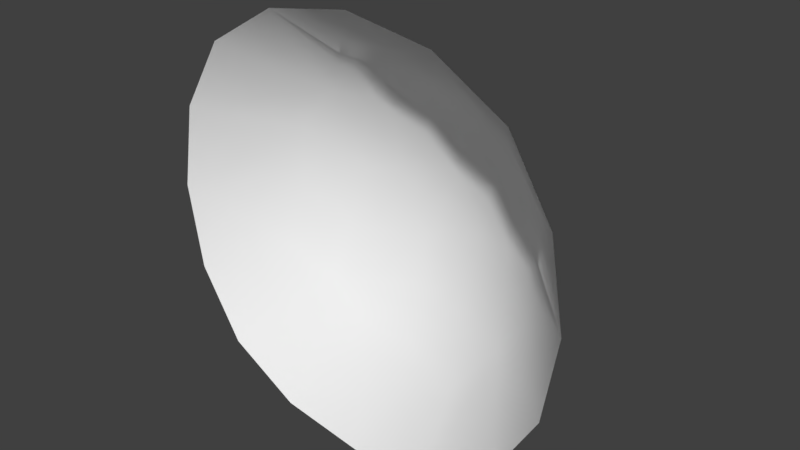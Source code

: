 # Source: bush01.blend  (saved by Blender 2.78.0; exported with 4.5.12 LTS)
import bpy
from mathutils import Matrix  # noqa: F401  (used for matrix-valued properties, if any)

bpy.ops.wm.read_factory_settings(use_empty=True)
scene = bpy.context.scene
scene.name = 'Scene'

# ---- collections
col_collection_1 = bpy.data.collections.new('Collection 1'); scene.collection.children.link(col_collection_1)

# ---- materials (node trees are filled in below, after node groups)
mat_bush01 = bpy.data.materials.new('bush01')
mat_bush01.alpha_threshold = 0.0
mat_bush01.use_transparent_shadow = False
mat_bush01.roughness = 0.5

# ---- material node trees

# ---- world
world_world = bpy.data.worlds.new('World'); scene.world = world_world
world_world.color = (0.05088, 0.05088, 0.05088)
world_world.use_sun_shadow = False
world_world.sun_shadow_jitter_overblur = 0.0
world_world.cycles.sampling_method = 'MANUAL'

# ---- meshes
me_bush01 = bpy.data.meshes.new('bush01')
me_bush01.from_pydata([(-0.6947, 0.4228, 0.0002275), (-0.6688, 0.4025, 0.2868), (-0.756, 0.3072, -0.3233), (-0.4876, 0.5378, -0.2125), (-0.0002275, 0.4228, -0.6947), (-0.2868, 0.4025, -0.6688), (0.3233, 0.3072, -0.756), (0.2125, 0.5378, -0.4876), (0.6947, 0.4228, -0.0002275), (0.6688, 0.4025, -0.2868), (0.756, 0.3072, 0.3233), (0.4876, 0.5378, 0.2125), (0.0002275, 0.4228, 0.6947), (0.2868, 0.4025, 0.6688), (-0.3233, 0.3072, 0.756), (-0.2125, 0.5378, 0.4876), (0.0, 0.6711, 0.0), (-0.09982, 0.6468, -0.2346), (-0.2346, 0.6468, 0.09982), (0.09982, 0.6468, 0.2346), (0.2346, 0.6468, -0.09982), (-1.007, -2.98e-08, -0.4315), (-1.079, 0.0, 0.0), (-1.007, 2.98e-08, 0.4315), (-0.5108, 0.4249, 0.5076), (-0.413, 0.5906, 0.092), (0.4315, 0.0, -1.007), (0.0, 0.0, -1.079), (-0.4315, 0.0, -1.007), (-0.092, 0.5906, -0.413), (1.007, 2.98e-08, 0.4315), (1.079, 0.0, 0.0), (1.007, -2.98e-08, -0.4315), (0.413, 0.5906, -0.092), (-0.4315, 0.0, 1.007), (0.0, 0.0, 1.079), (0.4315, 0.0, 1.007), (0.092, 0.5906, 0.413), (-0.7911, 5.96e-08, 0.7911), (-0.7911, -5.96e-08, -0.7911), (-0.5076, 0.4249, -0.5108), (0.7911, 5.96e-08, 0.7911), (0.5076, 0.4249, 0.5108), (0.7911, -5.96e-08, -0.7911), (0.5108, 0.4249, -0.5076)], [], [(1, 24, 25), (0, 3, 2), (1, 0, 22, 23), (5, 40, 29), (4, 7, 6), (9, 44, 33), (8, 11, 10), (13, 42, 37), (12, 15, 14), (16, 20, 17), (16, 17, 18), (16, 18, 19), (16, 19, 20), (24, 1, 23, 38), (22, 0, 2, 21), (0, 1, 25), (2, 3, 40), (0, 25, 3), (21, 2, 40, 39), (5, 4, 27, 28), (40, 5, 28, 39), (27, 4, 6, 26), (4, 5, 29), (6, 7, 44), (4, 29, 7), (26, 6, 44, 43), (9, 8, 31, 32), (44, 9, 32, 43), (31, 8, 10, 30), (8, 9, 33), (10, 11, 42), (8, 33, 11), (30, 10, 42, 41), (13, 12, 35, 36), (42, 13, 36, 41), (35, 12, 14, 34), (12, 13, 37), (14, 15, 24), (12, 37, 15), (34, 14, 24, 38), (7, 29, 17, 20), (44, 7, 20, 33), (3, 25, 18, 17), (40, 3, 17, 29), (15, 37, 19, 18), (24, 15, 18, 25), (11, 33, 20, 19), (42, 11, 19, 37)])
me_bush01.polygons.foreach_set('use_smooth', [True] * 48)
_uv = me_bush01.uv_layers.new(name='UVMap')
_uv.uv.foreach_set('vector', [0.1354, 0.3416, 0.2223, 0.2223, 0.2437, 0.444, 0.1166, 0.5, 0.2156, 0.6366, 0.1001, 0.6721, 0.1354, 0.3416, 0.1166, 0.5, 0.0, 0.5, 0.02671, 0.2801, 0.3416, 0.8646, 0.2223, 0.7777, 0.444, 0.7563, 0.5, 0.8834, 0.6366, 0.7844, 0.6721, 0.8999, 0.8646, 0.6584, 0.7777, 0.7777, 0.7563, 0.556, 0.8834, 0.5, 0.7844, 0.3634, 0.8999, 0.3279, 0.6584, 0.1354, 0.7777, 0.2223, 0.556, 0.2437, 0.5, 0.1166, 0.3634, 0.2156, 0.3279, 0.1001, 0.5, 0.5, 0.6369, 0.5622, 0.4378, 0.6369, 0.5, 0.5, 0.4378, 0.6369, 0.3631, 0.4378, 0.5, 0.5, 0.3631, 0.4378, 0.5622, 0.3631, 0.5, 0.5, 0.5622, 0.3631, 0.6369, 0.5622, 0.2223, 0.2223, 0.1354, 0.3416, 0.02671, 0.2801, 0.07373, 0.09679, 0.0, 0.5, 0.1166, 0.5, 0.1001, 0.6721, 0.03333, 0.7, 0.1166, 0.5, 0.1354, 0.3416, 0.2437, 0.444, 0.1001, 0.6721, 0.2156, 0.6366, 0.2223, 0.7777, 0.1166, 0.5, 0.2437, 0.444, 0.2156, 0.6366, 0.03333, 0.7, 0.1001, 0.6721, 0.2223, 0.7777, 0.1135, 0.8932, 0.3416, 0.8646, 0.5, 0.8834, 0.5, 1.0, 0.2636, 0.9833, 0.2223, 0.7777, 0.3416, 0.8646, 0.2636, 0.9833, 0.1135, 0.8932, 0.5, 1.0, 0.5, 0.8834, 0.6721, 0.8999, 0.7, 0.9667, 0.5, 0.8834, 0.3416, 0.8646, 0.444, 0.7563, 0.6721, 0.8999, 0.6366, 0.7844, 0.7777, 0.7777, 0.5, 0.8834, 0.444, 0.7563, 0.6366, 0.7844, 0.7, 0.9667, 0.6721, 0.8999, 0.7777, 0.7777, 0.9097, 0.8866, 0.8646, 0.6584, 0.8834, 0.5, 1.0, 0.5, 0.97, 0.71, 0.7777, 0.7777, 0.8646, 0.6584, 0.97, 0.71, 0.9097, 0.8866, 1.0, 0.5, 0.8834, 0.5, 0.8999, 0.3279, 0.9667, 0.3, 0.8834, 0.5, 0.8646, 0.6584, 0.7563, 0.556, 0.8999, 0.3279, 0.7844, 0.3634, 0.7777, 0.2223, 0.8834, 0.5, 0.7563, 0.556, 0.7844, 0.3634, 0.9667, 0.3, 0.8999, 0.3279, 0.7777, 0.2223, 0.8932, 0.12, 0.6584, 0.1354, 0.5, 0.1166, 0.5, 0.0, 0.7, 0.03333, 0.7777, 0.2223, 0.6584, 0.1354, 0.7, 0.03333, 0.8932, 0.12, 0.5, 0.0, 0.5, 0.1166, 0.3279, 0.1001, 0.3, 0.03333, 0.5, 0.1166, 0.6584, 0.1354, 0.556, 0.2437, 0.3279, 0.1001, 0.3634, 0.2156, 0.2223, 0.2223, 0.5, 0.1166, 0.556, 0.2437, 0.3634, 0.2156, 0.3, 0.03333, 0.3279, 0.1001, 0.2223, 0.2223, 0.07373, 0.09679, 0.6366, 0.7844, 0.444, 0.7563, 0.4378, 0.6369, 0.6369, 0.5622, 0.7777, 0.7777, 0.6366, 0.7844, 0.6369, 0.5622, 0.7563, 0.556, 0.2156, 0.6366, 0.2437, 0.444, 0.3631, 0.4378, 0.4378, 0.6369, 0.2223, 0.7777, 0.2156, 0.6366, 0.4378, 0.6369, 0.444, 0.7563, 0.3634, 0.2156, 0.556, 0.2437, 0.5622, 0.3631, 0.3631, 0.4378, 0.2223, 0.2223, 0.3634, 0.2156, 0.3631, 0.4378, 0.2437, 0.444, 0.7844, 0.3634, 0.7563, 0.556, 0.6369, 0.5622, 0.5622, 0.3631, 0.7777, 0.2223, 0.7844, 0.3634, 0.5622, 0.3631, 0.556, 0.2437])
me_bush01.materials.append(mat_bush01)
me_bush01.use_remesh_preserve_volume = False
me_bush01.use_remesh_preserve_attributes = False
me_bush01.use_mirror_vertex_groups = False
me_bush01.update()

# ---- objects
ob_bush01 = bpy.data.objects.new('bush01', me_bush01)

# ---- transforms, parenting, visibility, modifiers, constraints
ob_bush01.location = (0.0, 0.0, 0.0)
ob_bush01.lineart.crease_threshold = 0.0

# ---- collection membership
col_collection_1.objects.link(ob_bush01)

# ---- scene / render settings (as saved in the file)
scene.frame_start = 1; scene.frame_end = 250; scene.frame_set(1)
scene.render.engine = 'BLENDER_EEVEE_NEXT'
scene.render.resolution_percentage = 50
scene.render.dither_intensity = 0.0
scene.cycles.use_denoising = False
scene.cycles.samples = 128
scene.cycles.sampling_pattern = 'TABULATED_SOBOL'
scene.cycles.light_sampling_threshold = 0.0
scene.cycles.use_adaptive_sampling = False
scene.cycles.use_light_tree = False
scene.cycles.blur_glossy = 0.0
scene.cycles.sample_clamp_indirect = 0.0
scene.view_settings.view_transform = 'Standard'
bpy.context.view_layer.update()

# ---- added for rendering (the .blend has no active camera and no usable light): camera, sun
cam_auto = bpy.data.cameras.new('AutoCamera')
cam_auto.lens = 50.0
cam_auto.sensor_width = 36.0
cam_auto.clip_end = 1000.0
ob_auto_camera = bpy.data.objects.new('AutoCamera', cam_auto)
scene.collection.objects.link(ob_auto_camera)
ob_auto_camera.location = (2.89049, -3.13302, 2.31239)
ob_auto_camera.rotation_euler = (1.09748, -7.21219e-08, 0.694738)
scene.camera = ob_auto_camera
light_auto_sun = bpy.data.lights.new('AutoSun', 'SUN')
light_auto_sun.energy = 3.0
light_auto_sun.angle = 0.0523599
ob_auto_sun = bpy.data.objects.new('AutoSun', light_auto_sun)
scene.collection.objects.link(ob_auto_sun)
ob_auto_sun.rotation_euler = (0.872665, 0.174533, 0.523599)
bpy.context.view_layer.update()
